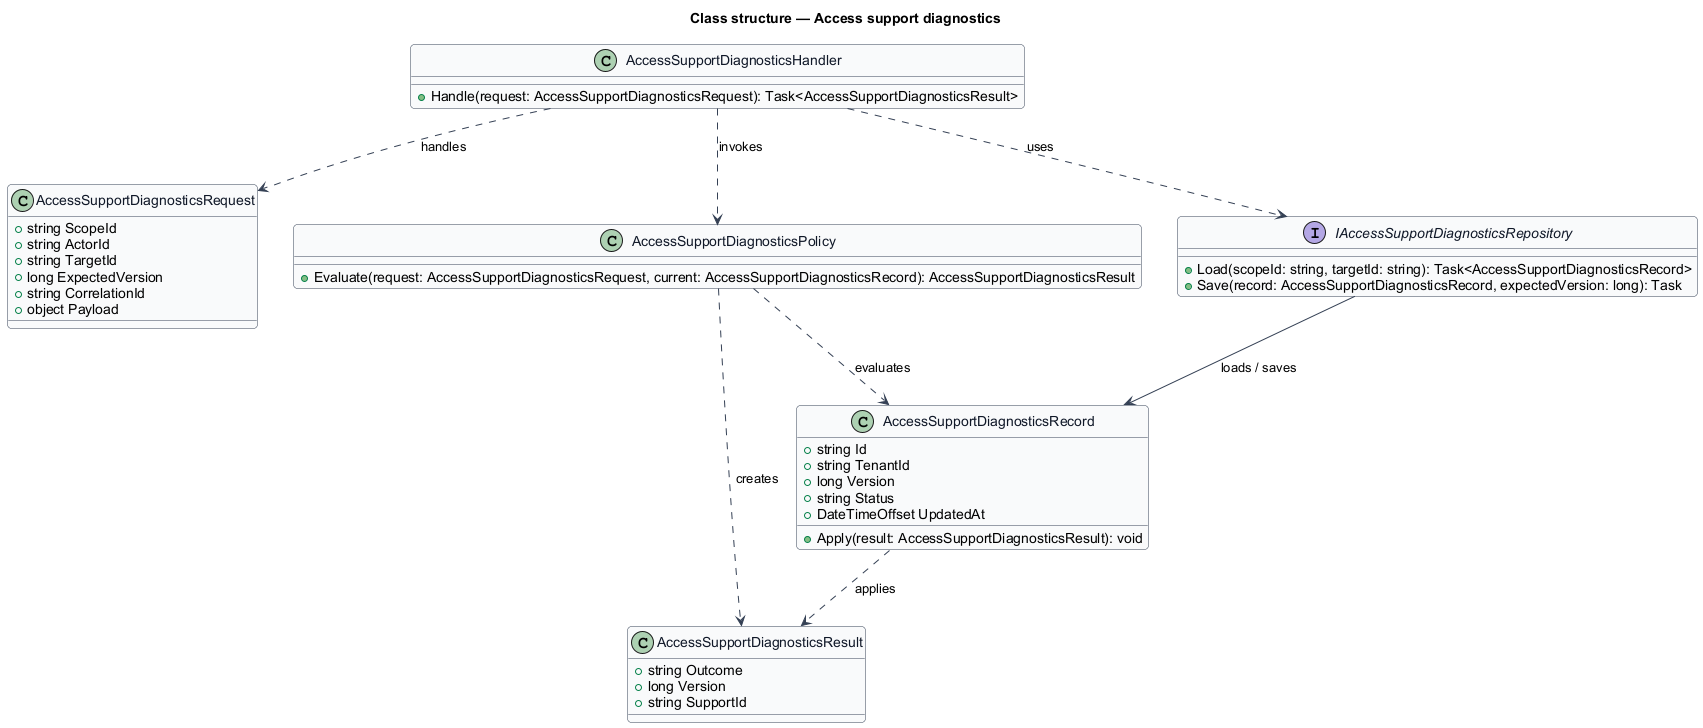

The diagram above was rendered by PlantUML. Its source (embedded in the PNG):
@startuml
skinparam backgroundColor #FFFFFF
skinparam shadowing false
skinparam roundcorner 8
skinparam defaultFontName Arial
skinparam ArrowColor #344054
skinparam class {
  BorderColor #344054
  FontColor #101828
  BackgroundColor #F9FAFB
}
title Class structure — Access support diagnostics

class AccessSupportDiagnosticsRequest {
  +string ScopeId
  +string ActorId
  +string TargetId
  +long ExpectedVersion
  +string CorrelationId
  +object Payload
}

class AccessSupportDiagnosticsResult {
  +string Outcome
  +long Version
  +string SupportId
}

class AccessSupportDiagnosticsRecord {
  +string Id
  +string TenantId
  +long Version
  +string Status
  +DateTimeOffset UpdatedAt
  +Apply(result: AccessSupportDiagnosticsResult): void
}

class AccessSupportDiagnosticsPolicy {
  +Evaluate(request: AccessSupportDiagnosticsRequest, current: AccessSupportDiagnosticsRecord): AccessSupportDiagnosticsResult
}

interface IAccessSupportDiagnosticsRepository {
  +Load(scopeId: string, targetId: string): Task<AccessSupportDiagnosticsRecord>
  +Save(record: AccessSupportDiagnosticsRecord, expectedVersion: long): Task
}

class AccessSupportDiagnosticsHandler {
  +Handle(request: AccessSupportDiagnosticsRequest): Task<AccessSupportDiagnosticsResult>
}

AccessSupportDiagnosticsHandler ..> AccessSupportDiagnosticsRequest : handles
AccessSupportDiagnosticsHandler ..> AccessSupportDiagnosticsPolicy : invokes
AccessSupportDiagnosticsHandler ..> IAccessSupportDiagnosticsRepository : uses
IAccessSupportDiagnosticsRepository --> AccessSupportDiagnosticsRecord : loads / saves
AccessSupportDiagnosticsPolicy ..> AccessSupportDiagnosticsRecord : evaluates
AccessSupportDiagnosticsPolicy ..> AccessSupportDiagnosticsResult : creates
AccessSupportDiagnosticsRecord ..> AccessSupportDiagnosticsResult : applies
@enduml